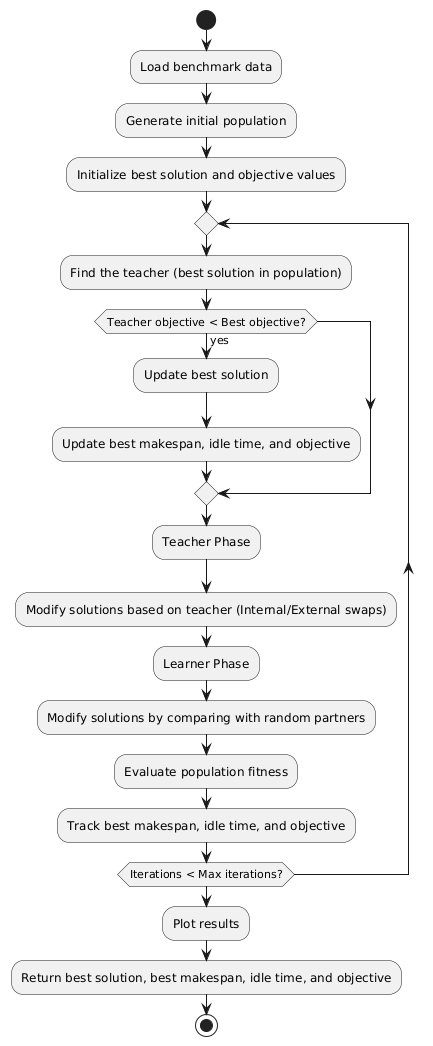

The diagram above was rendered by PlantUML. Its source (embedded in the PNG):
@startuml
start

:Load benchmark data;
:Generate initial population;
:Initialize best solution and objective values;

repeat
    :Find the teacher (best solution in population);

    if (Teacher objective < Best objective?) then (yes)
        :Update best solution;
        :Update best makespan, idle time, and objective;
    endif

    :Teacher Phase;
    :Modify solutions based on teacher (Internal/External swaps);

    :Learner Phase;
    :Modify solutions by comparing with random partners;

    :Evaluate population fitness;
    :Track best makespan, idle time, and objective;

repeat while (Iterations < Max iterations?)

:Plot results;
:Return best solution, best makespan, idle time, and objective;
stop
@enduml